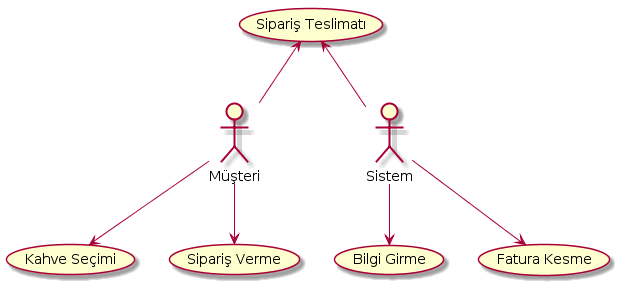

The diagram above was rendered by PlantUML. Its source (embedded in the PNG):
@startuml
:Müşteri: -up-> (Sipariş Teslimatı)
:Müşteri: -down-> (Kahve Seçimi) 
:Müşteri: -down-> (Sipariş Verme) 

:Sistem: -up-> (Sipariş Teslimatı)
:Sistem: -down-> (Bilgi Girme)
:Sistem: -down-> (Fatura Kesme)
@enduml